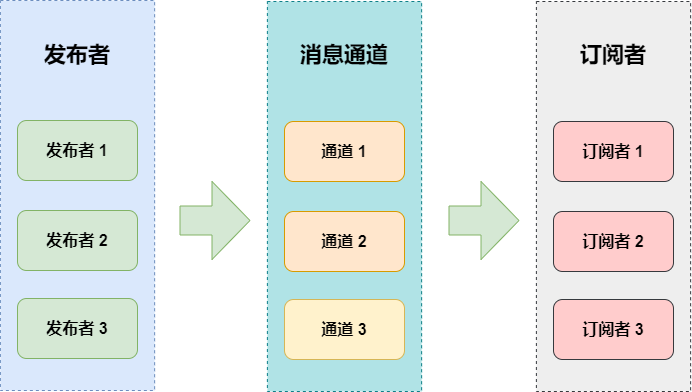

The diagram above was exported from draw.io. Its source (the exported page's mxGraphModel, read from the mxfile embedded in the PNG):
<mxGraphModel dx="1073" dy="612" grid="1" gridSize="10" guides="1" tooltips="1" connect="1" arrows="1" fold="1" page="1" pageScale="1" pageWidth="850" pageHeight="1100" math="0" shadow="0">
  <root>
    <mxCell id="0" />
    <mxCell id="1" parent="0" />
    <mxCell id="6" value="" style="rounded=0;whiteSpace=wrap;html=1;fillColor=#dae8fc;dashed=1;strokeColor=#6c8ebf;" vertex="1" parent="1">
      <mxGeometry x="101.88" y="60" width="154.25" height="390" as="geometry" />
    </mxCell>
    <mxCell id="2" value="发布者 1" style="rounded=1;whiteSpace=wrap;html=1;fontSize=16;fontStyle=1;fillColor=#d5e8d4;strokeColor=#82b366;" vertex="1" parent="1">
      <mxGeometry x="119" y="180" width="120" height="60" as="geometry" />
    </mxCell>
    <mxCell id="3" value="发布者 2" style="rounded=1;whiteSpace=wrap;html=1;fontSize=16;fontStyle=1;fillColor=#d5e8d4;strokeColor=#82b366;" vertex="1" parent="1">
      <mxGeometry x="119" y="270" width="120" height="60" as="geometry" />
    </mxCell>
    <mxCell id="4" value="发布者 3" style="rounded=1;whiteSpace=wrap;html=1;fontSize=16;fontStyle=1;fillColor=#d5e8d4;strokeColor=#82b366;" vertex="1" parent="1">
      <mxGeometry x="119" y="358" width="120" height="60" as="geometry" />
    </mxCell>
    <mxCell id="7" value="&lt;font&gt;&lt;b&gt;发布者&lt;/b&gt;&lt;/font&gt;" style="text;html=1;align=center;verticalAlign=middle;whiteSpace=wrap;rounded=0;fontSize=22;" vertex="1" parent="1">
      <mxGeometry x="134.01" y="100" width="90" height="30" as="geometry" />
    </mxCell>
    <mxCell id="8" value="" style="rounded=0;whiteSpace=wrap;html=1;fillColor=#b0e3e6;dashed=1;strokeColor=#0e8088;" vertex="1" parent="1">
      <mxGeometry x="368.88" y="61" width="154.25" height="390" as="geometry" />
    </mxCell>
    <mxCell id="9" value="通道 1" style="rounded=1;whiteSpace=wrap;html=1;fontSize=16;fontStyle=1;fillColor=#ffe6cc;strokeColor=#d79b00;" vertex="1" parent="1">
      <mxGeometry x="386" y="181" width="120" height="60" as="geometry" />
    </mxCell>
    <mxCell id="10" value="通道 2" style="rounded=1;whiteSpace=wrap;html=1;fontSize=16;fontStyle=1;fillColor=#ffe6cc;strokeColor=#d79b00;" vertex="1" parent="1">
      <mxGeometry x="386" y="271" width="120" height="60" as="geometry" />
    </mxCell>
    <mxCell id="11" value="通道 3" style="rounded=1;whiteSpace=wrap;html=1;fontSize=16;fontStyle=1;fillColor=#fff2cc;strokeColor=#d6b656;" vertex="1" parent="1">
      <mxGeometry x="386" y="359" width="120" height="60" as="geometry" />
    </mxCell>
    <mxCell id="12" value="&lt;font&gt;&lt;b&gt;消息通道&lt;/b&gt;&lt;/font&gt;" style="text;html=1;align=center;verticalAlign=middle;whiteSpace=wrap;rounded=0;fontSize=22;" vertex="1" parent="1">
      <mxGeometry x="401.01" y="100" width="90" height="30" as="geometry" />
    </mxCell>
    <mxCell id="13" value="" style="rounded=0;whiteSpace=wrap;html=1;fillColor=#eeeeee;dashed=1;strokeColor=#36393d;" vertex="1" parent="1">
      <mxGeometry x="637.88" y="61" width="154.25" height="390" as="geometry" />
    </mxCell>
    <mxCell id="14" value="订阅者 1" style="rounded=1;whiteSpace=wrap;html=1;fontSize=16;fontStyle=1;fillColor=#ffcccc;strokeColor=#36393d;" vertex="1" parent="1">
      <mxGeometry x="655" y="181" width="120" height="60" as="geometry" />
    </mxCell>
    <mxCell id="15" value="&lt;span style=&quot;color: rgb(0, 0, 0);&quot;&gt;订阅者&lt;/span&gt;&amp;nbsp;2" style="rounded=1;whiteSpace=wrap;html=1;fontSize=16;fontStyle=1;fillColor=#ffcccc;strokeColor=#36393d;" vertex="1" parent="1">
      <mxGeometry x="655" y="271" width="120" height="60" as="geometry" />
    </mxCell>
    <mxCell id="16" value="&lt;span style=&quot;color: rgb(0, 0, 0);&quot;&gt;订阅者&lt;/span&gt;&amp;nbsp;3" style="rounded=1;whiteSpace=wrap;html=1;fontSize=16;fontStyle=1;fillColor=#ffcccc;strokeColor=#36393d;" vertex="1" parent="1">
      <mxGeometry x="655" y="359" width="120" height="60" as="geometry" />
    </mxCell>
    <mxCell id="17" value="&lt;font&gt;&lt;b&gt;订阅者&lt;/b&gt;&lt;/font&gt;" style="text;html=1;align=center;verticalAlign=middle;whiteSpace=wrap;rounded=0;fontSize=22;" vertex="1" parent="1">
      <mxGeometry x="670.01" y="100" width="90" height="30" as="geometry" />
    </mxCell>
    <mxCell id="19" value="" style="shape=flexArrow;endArrow=classic;html=1;endWidth=48;endSize=12.33;width=29;fillColor=#d5e8d4;strokeColor=#82b366;" edge="1" parent="1">
      <mxGeometry width="50" height="50" relative="1" as="geometry">
        <mxPoint x="550" y="280" as="sourcePoint" />
        <mxPoint x="621" y="280" as="targetPoint" />
      </mxGeometry>
    </mxCell>
    <mxCell id="23" value="" style="shape=flexArrow;endArrow=classic;html=1;endWidth=48;endSize=12.33;width=29;fillColor=#d5e8d4;strokeColor=#82b366;" edge="1" parent="1">
      <mxGeometry width="50" height="50" relative="1" as="geometry">
        <mxPoint x="281" y="280" as="sourcePoint" />
        <mxPoint x="352" y="280" as="targetPoint" />
      </mxGeometry>
    </mxCell>
  </root>
</mxGraphModel>